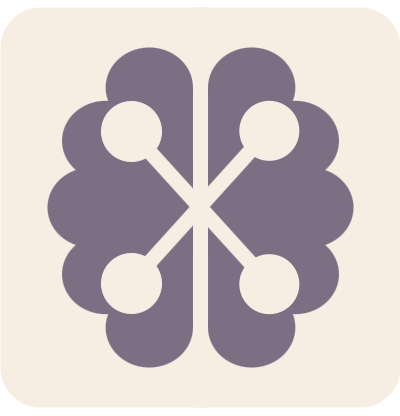

The diagram above was exported from draw.io. Its source (the exported page's mxGraphModel, read from the mxfile embedded in the PNG):
<mxGraphModel dx="1374" dy="1573" grid="1" gridSize="10" guides="1" tooltips="1" connect="1" arrows="1" fold="1" page="1" pageScale="1" pageWidth="827" pageHeight="1169" math="0" shadow="0">
  <root>
    <mxCell id="0" />
    <mxCell id="1" parent="0" />
    <mxCell id="2" value="" style="rounded=1;whiteSpace=wrap;html=1;fillColor=#F8EDE3;strokeColor=none;arcSize=10;" vertex="1" parent="1">
      <mxGeometry x="240" y="1600" width="400" height="400" as="geometry" />
    </mxCell>
    <mxCell id="3" value="" style="group" vertex="1" connectable="0" parent="1">
      <mxGeometry x="280" y="1640" width="320" height="320" as="geometry" />
    </mxCell>
    <mxCell id="4" value="" style="ellipse;whiteSpace=wrap;html=1;fillColor=#7D6E83;strokeColor=none;" vertex="1" parent="3">
      <mxGeometry x="65.18181818181819" width="87.27272727272727" height="80" as="geometry" />
    </mxCell>
    <mxCell id="5" value="" style="ellipse;whiteSpace=wrap;html=1;fillColor=#7D6E83;strokeColor=none;" vertex="1" parent="3">
      <mxGeometry x="21.545454545454547" y="53.333333333333336" width="87.27272727272727" height="80" as="geometry" />
    </mxCell>
    <mxCell id="6" value="" style="ellipse;whiteSpace=wrap;html=1;fillColor=#7D6E83;strokeColor=none;" vertex="1" parent="3">
      <mxGeometry x="7" y="120" width="87.27272727272727" height="80" as="geometry" />
    </mxCell>
    <mxCell id="7" value="" style="ellipse;whiteSpace=wrap;html=1;fillColor=#7D6E83;strokeColor=none;" vertex="1" parent="3">
      <mxGeometry x="21.545454545454547" y="186.66666666666666" width="87.27272727272727" height="80" as="geometry" />
    </mxCell>
    <mxCell id="8" value="" style="ellipse;whiteSpace=wrap;html=1;fillColor=#7D6E83;strokeColor=none;" vertex="1" parent="3">
      <mxGeometry x="65.18181818181819" y="240" width="87.27272727272727" height="80" as="geometry" />
    </mxCell>
    <mxCell id="9" value="" style="rounded=0;whiteSpace=wrap;html=1;strokeColor=none;fillColor=#7D6E83;" vertex="1" parent="3">
      <mxGeometry x="79.72727272727275" y="40" width="72.72727272727275" height="240" as="geometry" />
    </mxCell>
    <mxCell id="10" value="" style="group;rotation=-180;" vertex="1" connectable="0" parent="3">
      <mxGeometry x="174.54545454545453" width="145.4545454545455" height="320" as="geometry" />
    </mxCell>
    <mxCell id="11" value="" style="ellipse;whiteSpace=wrap;html=1;fillColor=#7D6E83;strokeColor=none;rotation=-180;" vertex="1" parent="10">
      <mxGeometry x="-7" y="240" width="87.27272727272727" height="80" as="geometry" />
    </mxCell>
    <mxCell id="12" value="" style="ellipse;whiteSpace=wrap;html=1;fillColor=#7D6E83;strokeColor=none;rotation=-180;" vertex="1" parent="10">
      <mxGeometry x="36.63636363636363" y="186.66666666666666" width="87.27272727272727" height="80" as="geometry" />
    </mxCell>
    <mxCell id="13" value="" style="ellipse;whiteSpace=wrap;html=1;fillColor=#7D6E83;strokeColor=none;rotation=-180;" vertex="1" parent="10">
      <mxGeometry x="51.181818181818194" y="120" width="87.27272727272727" height="80" as="geometry" />
    </mxCell>
    <mxCell id="14" value="" style="ellipse;whiteSpace=wrap;html=1;fillColor=#7D6E83;strokeColor=none;rotation=-180;" vertex="1" parent="10">
      <mxGeometry x="36.63636363636363" y="53.333333333333336" width="87.27272727272727" height="80" as="geometry" />
    </mxCell>
    <mxCell id="15" value="" style="ellipse;whiteSpace=wrap;html=1;fillColor=#7D6E83;strokeColor=none;rotation=-180;" vertex="1" parent="10">
      <mxGeometry x="-7" width="87.27272727272727" height="80" as="geometry" />
    </mxCell>
    <mxCell id="16" value="" style="rounded=0;whiteSpace=wrap;html=1;strokeColor=none;fillColor=#7D6E83;rotation=-180;" vertex="1" parent="10">
      <mxGeometry x="-7" y="40" width="72.72727272727275" height="240" as="geometry" />
    </mxCell>
    <mxCell id="17" value="" style="ellipse;whiteSpace=wrap;html=1;strokeColor=none;fillColor=#F8EDE3;" vertex="1" parent="10">
      <mxGeometry x="24.27454545454549" y="206.67" width="60" height="60" as="geometry" />
    </mxCell>
    <mxCell id="18" value="" style="ellipse;whiteSpace=wrap;html=1;strokeColor=none;fillColor=#F8EDE3;" vertex="1" parent="10">
      <mxGeometry x="24.274545454545496" y="53.33000000000004" width="60" height="60" as="geometry" />
    </mxCell>
    <mxCell id="19" value="" style="ellipse;whiteSpace=wrap;html=1;fillColor=#7D6E83;strokeColor=none;" vertex="1" parent="1">
      <mxGeometry x="390" y="1750" width="100" height="100" as="geometry" />
    </mxCell>
    <mxCell id="20" value="" style="endArrow=none;html=1;rounded=0;strokeWidth=15;strokeColor=#F8EDE3;" edge="1" parent="1">
      <mxGeometry width="50" height="50" relative="1" as="geometry">
        <mxPoint x="379" y="1866" as="sourcePoint" />
        <mxPoint x="502" y="1730" as="targetPoint" />
        <Array as="points" />
      </mxGeometry>
    </mxCell>
    <mxCell id="21" value="" style="ellipse;whiteSpace=wrap;html=1;strokeColor=#F8EDE3;fillColor=#F8EDE3;" vertex="1" parent="1">
      <mxGeometry x="341" y="1846" width="60" height="60" as="geometry" />
    </mxCell>
    <mxCell id="22" value="" style="endArrow=none;html=1;rounded=0;strokeWidth=15;exitX=0.5;exitY=0.5;exitDx=0;exitDy=0;exitPerimeter=0;strokeColor=#FFFFFF;" edge="1" parent="1">
      <mxGeometry width="50" height="50" relative="1" as="geometry">
        <mxPoint x="378" y="1724" as="sourcePoint" />
        <mxPoint x="357" y="1710" as="targetPoint" />
      </mxGeometry>
    </mxCell>
    <mxCell id="23" value="" style="endArrow=none;html=1;rounded=0;strokeWidth=15;strokeColor=#F8EDE3;" edge="1" parent="1">
      <mxGeometry width="50" height="50" relative="1" as="geometry">
        <mxPoint x="506" y="1873" as="sourcePoint" />
        <mxPoint x="378" y="1732" as="targetPoint" />
      </mxGeometry>
    </mxCell>
    <mxCell id="24" value="" style="ellipse;whiteSpace=wrap;html=1;strokeColor=#F8EDE3;fillColor=#F8EDE3;" vertex="1" parent="1">
      <mxGeometry x="341" y="1694" width="60" height="60" as="geometry" />
    </mxCell>
    <mxCell id="25" value="" style="endArrow=none;html=1;rounded=0;strokeWidth=15;strokeColor=#F8EDE3;entryX=0.5;entryY=0;entryDx=0;entryDy=0;exitX=0.5;exitY=1;exitDx=0;exitDy=0;" edge="1" source="2" target="2" parent="1">
      <mxGeometry width="50" height="50" relative="1" as="geometry">
        <mxPoint x="439.66999999999996" y="1990" as="sourcePoint" />
        <mxPoint x="439.66999999999996" y="1840" as="targetPoint" />
        <Array as="points" />
      </mxGeometry>
    </mxCell>
  </root>
</mxGraphModel>